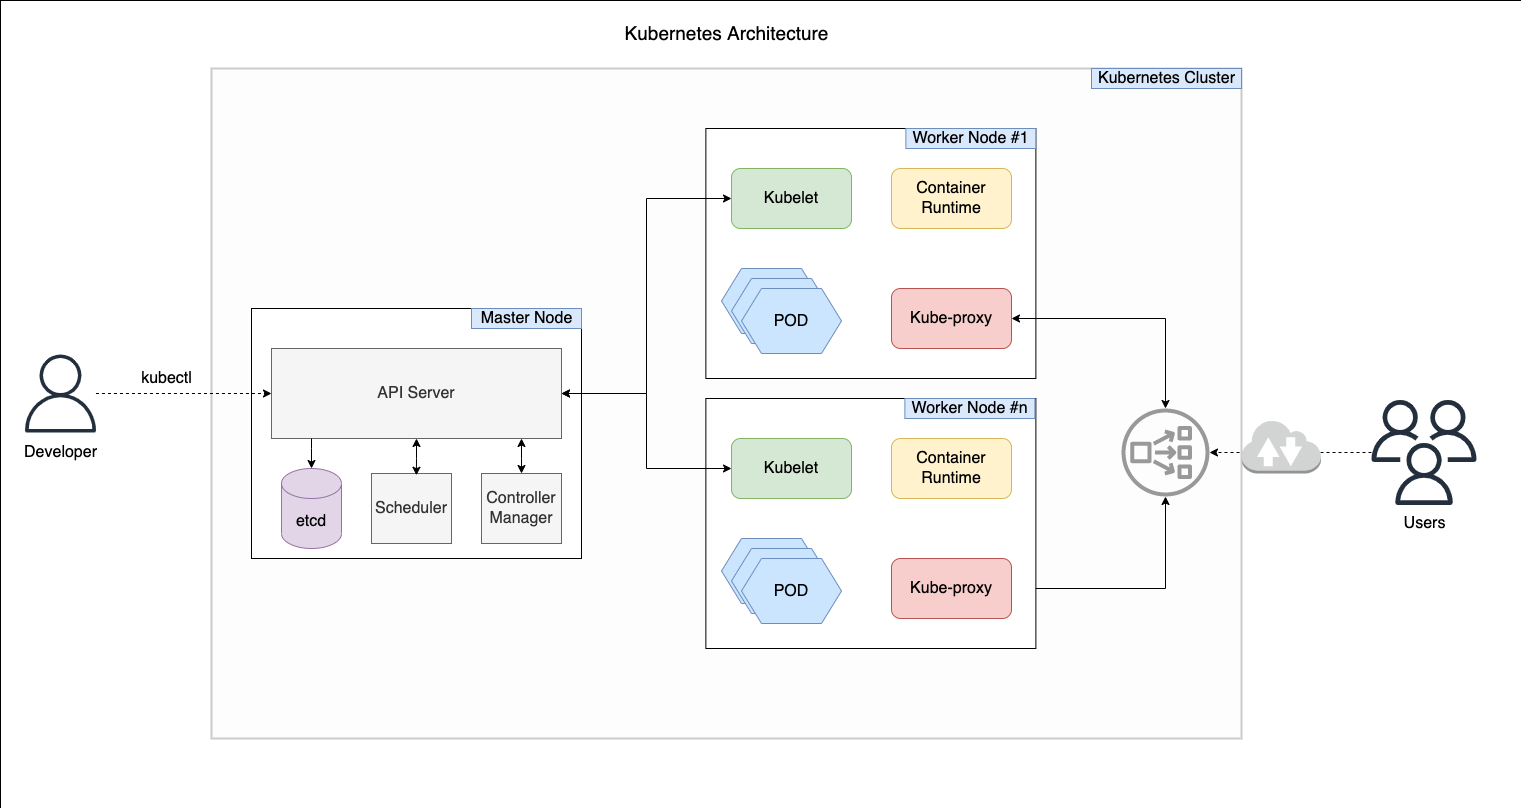

The diagram above was exported from draw.io. Its source (the exported page's mxGraphModel, read from the mxfile embedded in the PNG):
<mxGraphModel dx="2148" dy="809" grid="1" gridSize="10" guides="1" tooltips="1" connect="1" arrows="1" fold="1" page="1" pageScale="1" pageWidth="850" pageHeight="1100" math="0" shadow="0">
  <root>
    <mxCell id="ARomb0k8AOtK1Om9RvsW-0" />
    <mxCell id="ARomb0k8AOtK1Om9RvsW-1" parent="ARomb0k8AOtK1Om9RvsW-0" />
    <mxCell id="ebtH9Xte209bVEQk98sX-60" value="" style="rounded=0;whiteSpace=wrap;html=1;dashed=1;fontSize=16;strokeWidth=0;" parent="ARomb0k8AOtK1Om9RvsW-1" vertex="1">
      <mxGeometry x="-221" y="292" width="1521" height="808" as="geometry" />
    </mxCell>
    <mxCell id="ebtH9Xte209bVEQk98sX-1" value="" style="rounded=0;whiteSpace=wrap;html=1;fontSize=16;strokeWidth=2;fillColor=#f5f5f5;fontColor=#333333;strokeColor=#000000;opacity=20;" parent="ARomb0k8AOtK1Om9RvsW-1" vertex="1">
      <mxGeometry x="-10" y="360" width="1030" height="670" as="geometry" />
    </mxCell>
    <mxCell id="ebtH9Xte209bVEQk98sX-3" value="Kubernetes Cluster" style="text;html=1;align=center;verticalAlign=middle;resizable=0;points=[];autosize=1;strokeColor=#6c8ebf;fillColor=#dae8fc;fontSize=16;" parent="ARomb0k8AOtK1Om9RvsW-1" vertex="1">
      <mxGeometry x="870" y="360" width="150" height="20" as="geometry" />
    </mxCell>
    <mxCell id="ebtH9Xte209bVEQk98sX-32" style="edgeStyle=orthogonalEdgeStyle;rounded=0;orthogonalLoop=1;jettySize=auto;html=1;fontSize=16;startArrow=classic;startFill=1;endArrow=classic;endFill=1;strokeColor=#000000;strokeWidth=1;" parent="ARomb0k8AOtK1Om9RvsW-1" source="ebtH9Xte209bVEQk98sX-27" target="ebtH9Xte209bVEQk98sX-30" edge="1">
      <mxGeometry relative="1" as="geometry" />
    </mxCell>
    <mxCell id="ebtH9Xte209bVEQk98sX-30" value="" style="sketch=0;outlineConnect=0;fontColor=#232F3E;gradientColor=none;fillColor=#999999;strokeColor=none;dashed=0;verticalLabelPosition=bottom;verticalAlign=top;align=center;html=1;fontSize=12;fontStyle=0;aspect=fixed;pointerEvents=1;shape=mxgraph.aws4.network_load_balancer;" parent="ARomb0k8AOtK1Om9RvsW-1" vertex="1">
      <mxGeometry x="900" y="700" width="88" height="88" as="geometry" />
    </mxCell>
    <mxCell id="ebtH9Xte209bVEQk98sX-35" value="" style="group" parent="ARomb0k8AOtK1Om9RvsW-1" vertex="1" connectable="0">
      <mxGeometry x="30" y="600" width="330" height="250" as="geometry" />
    </mxCell>
    <mxCell id="ebtH9Xte209bVEQk98sX-2" value="" style="rounded=0;whiteSpace=wrap;html=1;fontSize=16;strokeWidth=1;fillColor=#FFFFFF;" parent="ebtH9Xte209bVEQk98sX-35" vertex="1">
      <mxGeometry width="330" height="250" as="geometry" />
    </mxCell>
    <mxCell id="ebtH9Xte209bVEQk98sX-4" value="Master Node" style="text;html=1;align=center;verticalAlign=middle;resizable=0;points=[];autosize=1;strokeColor=#6c8ebf;fillColor=#dae8fc;fontSize=16;" parent="ebtH9Xte209bVEQk98sX-35" vertex="1">
      <mxGeometry x="220" width="110" height="20" as="geometry" />
    </mxCell>
    <mxCell id="ebtH9Xte209bVEQk98sX-12" value="API Server" style="rounded=0;whiteSpace=wrap;html=1;fontSize=16;strokeWidth=1;fillColor=#f5f5f5;fontColor=#333333;strokeColor=#666666;" parent="ebtH9Xte209bVEQk98sX-35" vertex="1">
      <mxGeometry x="20" y="40" width="290" height="90" as="geometry" />
    </mxCell>
    <mxCell id="ebtH9Xte209bVEQk98sX-13" value="etcd" style="shape=cylinder3;whiteSpace=wrap;html=1;boundedLbl=1;backgroundOutline=1;size=15;fontSize=16;strokeWidth=1;fillColor=#e1d5e7;strokeColor=#9673a6;" parent="ebtH9Xte209bVEQk98sX-35" vertex="1">
      <mxGeometry x="30" y="160" width="60" height="80" as="geometry" />
    </mxCell>
    <mxCell id="ebtH9Xte209bVEQk98sX-14" style="rounded=0;orthogonalLoop=1;jettySize=auto;html=1;fontSize=16;endArrow=classic;endFill=1;strokeColor=#000000;strokeWidth=1;edgeStyle=orthogonalEdgeStyle;" parent="ebtH9Xte209bVEQk98sX-35" source="ebtH9Xte209bVEQk98sX-12" target="ebtH9Xte209bVEQk98sX-13" edge="1">
      <mxGeometry relative="1" as="geometry">
        <Array as="points">
          <mxPoint x="60" y="140" />
          <mxPoint x="60" y="140" />
        </Array>
      </mxGeometry>
    </mxCell>
    <mxCell id="ebtH9Xte209bVEQk98sX-15" value="Scheduler" style="rounded=0;whiteSpace=wrap;html=1;fontSize=16;strokeWidth=1;fillColor=#f5f5f5;fontColor=#333333;strokeColor=#666666;" parent="ebtH9Xte209bVEQk98sX-35" vertex="1">
      <mxGeometry x="120" y="165" width="80" height="70" as="geometry" />
    </mxCell>
    <mxCell id="ebtH9Xte209bVEQk98sX-18" style="edgeStyle=orthogonalEdgeStyle;rounded=0;orthogonalLoop=1;jettySize=auto;html=1;entryX=0.561;entryY=0.025;entryDx=0;entryDy=0;entryPerimeter=0;fontSize=16;endArrow=classic;endFill=1;strokeColor=#000000;strokeWidth=1;startArrow=classic;startFill=1;" parent="ebtH9Xte209bVEQk98sX-35" source="ebtH9Xte209bVEQk98sX-12" target="ebtH9Xte209bVEQk98sX-15" edge="1">
      <mxGeometry relative="1" as="geometry" />
    </mxCell>
    <mxCell id="ebtH9Xte209bVEQk98sX-16" value="Controller&lt;br&gt;Manager" style="rounded=0;whiteSpace=wrap;html=1;fontSize=16;strokeWidth=1;fillColor=#f5f5f5;fontColor=#333333;strokeColor=#666666;" parent="ebtH9Xte209bVEQk98sX-35" vertex="1">
      <mxGeometry x="230" y="165" width="80" height="70" as="geometry" />
    </mxCell>
    <mxCell id="ebtH9Xte209bVEQk98sX-19" style="edgeStyle=orthogonalEdgeStyle;rounded=0;orthogonalLoop=1;jettySize=auto;html=1;fontSize=16;endArrow=classic;endFill=1;strokeColor=#000000;strokeWidth=1;startArrow=classic;startFill=1;" parent="ebtH9Xte209bVEQk98sX-35" source="ebtH9Xte209bVEQk98sX-12" target="ebtH9Xte209bVEQk98sX-16" edge="1">
      <mxGeometry relative="1" as="geometry">
        <Array as="points">
          <mxPoint x="270" y="150" />
          <mxPoint x="270" y="150" />
        </Array>
      </mxGeometry>
    </mxCell>
    <mxCell id="ebtH9Xte209bVEQk98sX-39" value="" style="group" parent="ARomb0k8AOtK1Om9RvsW-1" vertex="1" connectable="0">
      <mxGeometry x="484.37" y="690" width="340" height="250" as="geometry" />
    </mxCell>
    <mxCell id="ebtH9Xte209bVEQk98sX-9" value="" style="rounded=0;whiteSpace=wrap;html=1;fontSize=16;strokeWidth=1;fillColor=#FFFFFF;" parent="ebtH9Xte209bVEQk98sX-39" vertex="1">
      <mxGeometry width="330" height="250" as="geometry" />
    </mxCell>
    <mxCell id="ebtH9Xte209bVEQk98sX-10" value="Worker Node #n" style="text;html=1;align=center;verticalAlign=middle;resizable=0;points=[];autosize=1;strokeColor=#6c8ebf;fillColor=#dae8fc;fontSize=16;" parent="ebtH9Xte209bVEQk98sX-39" vertex="1">
      <mxGeometry x="199" width="130" height="20" as="geometry" />
    </mxCell>
    <mxCell id="ebtH9Xte209bVEQk98sX-22" value="" style="shape=hexagon;perimeter=hexagonPerimeter2;whiteSpace=wrap;html=1;fixedSize=1;fontSize=16;strokeWidth=1;fillColor=#CCE5FF;strokeColor=#6c8ebf;" parent="ebtH9Xte209bVEQk98sX-39" vertex="1">
      <mxGeometry x="15.629999999999995" y="140" width="100" height="65" as="geometry" />
    </mxCell>
    <mxCell id="ebtH9Xte209bVEQk98sX-23" value="" style="shape=hexagon;perimeter=hexagonPerimeter2;whiteSpace=wrap;html=1;fixedSize=1;fontSize=16;strokeWidth=1;fillColor=#CCE5FF;strokeColor=#6c8ebf;" parent="ebtH9Xte209bVEQk98sX-39" vertex="1">
      <mxGeometry x="25.629999999999995" y="150" width="100" height="65" as="geometry" />
    </mxCell>
    <mxCell id="ebtH9Xte209bVEQk98sX-24" value="POD" style="shape=hexagon;perimeter=hexagonPerimeter2;whiteSpace=wrap;html=1;fixedSize=1;fontSize=16;strokeWidth=1;fillColor=#CCE5FF;strokeColor=#6c8ebf;" parent="ebtH9Xte209bVEQk98sX-39" vertex="1">
      <mxGeometry x="35.629999999999995" y="160" width="100" height="65" as="geometry" />
    </mxCell>
    <mxCell id="ebtH9Xte209bVEQk98sX-26" value="Kubelet" style="rounded=1;whiteSpace=wrap;html=1;fontSize=16;strokeWidth=1;fillColor=#d5e8d4;strokeColor=#82b366;" parent="ebtH9Xte209bVEQk98sX-39" vertex="1">
      <mxGeometry x="25.629999999999995" y="40" width="120" height="60" as="geometry" />
    </mxCell>
    <mxCell id="ebtH9Xte209bVEQk98sX-27" value="Kube-proxy" style="rounded=1;whiteSpace=wrap;html=1;fontSize=16;strokeWidth=1;fillColor=#f8cecc;strokeColor=#b85450;" parent="ebtH9Xte209bVEQk98sX-39" vertex="1">
      <mxGeometry x="185.63" y="160" width="120" height="60" as="geometry" />
    </mxCell>
    <mxCell id="ebtH9Xte209bVEQk98sX-28" value="Container&lt;br&gt;Runtime" style="rounded=1;whiteSpace=wrap;html=1;fontSize=16;strokeWidth=1;fillColor=#fff2cc;strokeColor=#d6b656;" parent="ebtH9Xte209bVEQk98sX-39" vertex="1">
      <mxGeometry x="185.63" y="40" width="120" height="60" as="geometry" />
    </mxCell>
    <mxCell id="ebtH9Xte209bVEQk98sX-41" value="" style="group" parent="ARomb0k8AOtK1Om9RvsW-1" vertex="1" connectable="0">
      <mxGeometry x="484.37" y="420" width="340" height="250" as="geometry" />
    </mxCell>
    <mxCell id="ebtH9Xte209bVEQk98sX-42" value="" style="rounded=0;whiteSpace=wrap;html=1;fontSize=16;strokeWidth=1;fillColor=#FFFFFF;" parent="ebtH9Xte209bVEQk98sX-41" vertex="1">
      <mxGeometry width="330" height="250" as="geometry" />
    </mxCell>
    <mxCell id="ebtH9Xte209bVEQk98sX-43" value="Worker Node #1" style="text;html=1;align=center;verticalAlign=middle;resizable=0;points=[];autosize=1;strokeColor=#6c8ebf;fillColor=#dae8fc;fontSize=16;" parent="ebtH9Xte209bVEQk98sX-41" vertex="1">
      <mxGeometry x="200" width="130" height="20" as="geometry" />
    </mxCell>
    <mxCell id="ebtH9Xte209bVEQk98sX-44" value="" style="shape=hexagon;perimeter=hexagonPerimeter2;whiteSpace=wrap;html=1;fixedSize=1;fontSize=16;strokeWidth=1;fillColor=#CCE5FF;strokeColor=#6c8ebf;" parent="ebtH9Xte209bVEQk98sX-41" vertex="1">
      <mxGeometry x="15.629999999999995" y="140" width="100" height="65" as="geometry" />
    </mxCell>
    <mxCell id="ebtH9Xte209bVEQk98sX-45" value="" style="shape=hexagon;perimeter=hexagonPerimeter2;whiteSpace=wrap;html=1;fixedSize=1;fontSize=16;strokeWidth=1;fillColor=#CCE5FF;strokeColor=#6c8ebf;" parent="ebtH9Xte209bVEQk98sX-41" vertex="1">
      <mxGeometry x="25.629999999999995" y="150" width="100" height="65" as="geometry" />
    </mxCell>
    <mxCell id="ebtH9Xte209bVEQk98sX-46" value="POD" style="shape=hexagon;perimeter=hexagonPerimeter2;whiteSpace=wrap;html=1;fixedSize=1;fontSize=16;strokeWidth=1;fillColor=#CCE5FF;strokeColor=#6c8ebf;" parent="ebtH9Xte209bVEQk98sX-41" vertex="1">
      <mxGeometry x="35.629999999999995" y="160" width="100" height="65" as="geometry" />
    </mxCell>
    <mxCell id="ebtH9Xte209bVEQk98sX-47" value="Kubelet" style="rounded=1;whiteSpace=wrap;html=1;fontSize=16;strokeWidth=1;fillColor=#d5e8d4;strokeColor=#82b366;" parent="ebtH9Xte209bVEQk98sX-41" vertex="1">
      <mxGeometry x="25.629999999999995" y="40" width="120" height="60" as="geometry" />
    </mxCell>
    <mxCell id="ebtH9Xte209bVEQk98sX-48" value="Kube-proxy" style="rounded=1;whiteSpace=wrap;html=1;fontSize=16;strokeWidth=1;fillColor=#f8cecc;strokeColor=#b85450;" parent="ebtH9Xte209bVEQk98sX-41" vertex="1">
      <mxGeometry x="185.63" y="160" width="120" height="60" as="geometry" />
    </mxCell>
    <mxCell id="ebtH9Xte209bVEQk98sX-49" value="Container&lt;br&gt;Runtime" style="rounded=1;whiteSpace=wrap;html=1;fontSize=16;strokeWidth=1;fillColor=#fff2cc;strokeColor=#d6b656;" parent="ebtH9Xte209bVEQk98sX-41" vertex="1">
      <mxGeometry x="185.63" y="40" width="120" height="60" as="geometry" />
    </mxCell>
    <mxCell id="ebtH9Xte209bVEQk98sX-50" style="edgeStyle=orthogonalEdgeStyle;rounded=0;orthogonalLoop=1;jettySize=auto;html=1;entryX=0;entryY=0.5;entryDx=0;entryDy=0;fontSize=16;startArrow=classic;startFill=1;endArrow=classic;endFill=1;strokeColor=#000000;strokeWidth=1;" parent="ARomb0k8AOtK1Om9RvsW-1" source="ebtH9Xte209bVEQk98sX-12" target="ebtH9Xte209bVEQk98sX-47" edge="1">
      <mxGeometry relative="1" as="geometry" />
    </mxCell>
    <mxCell id="ebtH9Xte209bVEQk98sX-51" style="edgeStyle=orthogonalEdgeStyle;rounded=0;orthogonalLoop=1;jettySize=auto;html=1;entryX=0;entryY=0.5;entryDx=0;entryDy=0;fontSize=16;startArrow=classic;startFill=1;endArrow=classic;endFill=1;strokeColor=#000000;strokeWidth=1;" parent="ARomb0k8AOtK1Om9RvsW-1" source="ebtH9Xte209bVEQk98sX-12" target="ebtH9Xte209bVEQk98sX-26" edge="1">
      <mxGeometry relative="1" as="geometry">
        <Array as="points">
          <mxPoint x="425" y="685" />
          <mxPoint x="425" y="760" />
        </Array>
      </mxGeometry>
    </mxCell>
    <mxCell id="ebtH9Xte209bVEQk98sX-52" style="edgeStyle=orthogonalEdgeStyle;rounded=0;orthogonalLoop=1;jettySize=auto;html=1;fontSize=16;startArrow=classic;startFill=1;endArrow=classic;endFill=1;strokeColor=#000000;strokeWidth=1;" parent="ARomb0k8AOtK1Om9RvsW-1" source="ebtH9Xte209bVEQk98sX-48" target="ebtH9Xte209bVEQk98sX-30" edge="1">
      <mxGeometry relative="1" as="geometry" />
    </mxCell>
    <mxCell id="ebtH9Xte209bVEQk98sX-54" style="edgeStyle=orthogonalEdgeStyle;rounded=0;orthogonalLoop=1;jettySize=auto;html=1;entryX=0;entryY=0.5;entryDx=0;entryDy=0;fontSize=16;startArrow=none;startFill=0;endArrow=classic;endFill=1;strokeColor=#000000;strokeWidth=1;dashed=1;" parent="ARomb0k8AOtK1Om9RvsW-1" source="ebtH9Xte209bVEQk98sX-53" target="ebtH9Xte209bVEQk98sX-12" edge="1">
      <mxGeometry relative="1" as="geometry" />
    </mxCell>
    <mxCell id="ebtH9Xte209bVEQk98sX-53" value="" style="sketch=0;outlineConnect=0;fontColor=#232F3E;gradientColor=none;fillColor=#232F3D;strokeColor=none;dashed=1;verticalLabelPosition=bottom;verticalAlign=top;align=center;html=1;fontSize=12;fontStyle=0;aspect=fixed;pointerEvents=1;shape=mxgraph.aws4.user;" parent="ARomb0k8AOtK1Om9RvsW-1" vertex="1">
      <mxGeometry x="-200" y="646" width="78" height="78" as="geometry" />
    </mxCell>
    <mxCell id="ebtH9Xte209bVEQk98sX-55" value="kubectl" style="text;html=1;align=center;verticalAlign=middle;resizable=0;points=[];autosize=1;strokeColor=none;fillColor=none;fontSize=16;" parent="ARomb0k8AOtK1Om9RvsW-1" vertex="1">
      <mxGeometry x="-90" y="660" width="70" height="20" as="geometry" />
    </mxCell>
    <mxCell id="ebtH9Xte209bVEQk98sX-57" style="edgeStyle=orthogonalEdgeStyle;rounded=0;orthogonalLoop=1;jettySize=auto;html=1;dashed=1;fontSize=16;startArrow=none;startFill=0;endArrow=classic;endFill=1;strokeColor=#000000;strokeWidth=1;" parent="ARomb0k8AOtK1Om9RvsW-1" source="ebtH9Xte209bVEQk98sX-56" target="ebtH9Xte209bVEQk98sX-30" edge="1">
      <mxGeometry relative="1" as="geometry" />
    </mxCell>
    <mxCell id="ebtH9Xte209bVEQk98sX-56" value="" style="sketch=0;outlineConnect=0;fontColor=#232F3E;gradientColor=none;fillColor=#232F3D;strokeColor=none;dashed=0;verticalLabelPosition=bottom;verticalAlign=top;align=center;html=1;fontSize=12;fontStyle=0;aspect=fixed;pointerEvents=1;shape=mxgraph.aws4.users;" parent="ARomb0k8AOtK1Om9RvsW-1" vertex="1">
      <mxGeometry x="1150" y="691.5" width="105" height="105" as="geometry" />
    </mxCell>
    <mxCell id="ebtH9Xte209bVEQk98sX-59" value="" style="outlineConnect=0;dashed=0;verticalLabelPosition=bottom;verticalAlign=top;align=center;html=1;shape=mxgraph.aws3.internet_2;fillColor=#D2D3D3;gradientColor=none;fontSize=16;strokeWidth=1;" parent="ARomb0k8AOtK1Om9RvsW-1" vertex="1">
      <mxGeometry x="1020" y="711" width="79.5" height="54" as="geometry" />
    </mxCell>
    <mxCell id="ebtH9Xte209bVEQk98sX-61" value="Developer" style="text;html=1;align=center;verticalAlign=middle;resizable=0;points=[];autosize=1;strokeColor=none;fillColor=none;fontSize=16;" parent="ARomb0k8AOtK1Om9RvsW-1" vertex="1">
      <mxGeometry x="-206" y="734" width="90" height="20" as="geometry" />
    </mxCell>
    <mxCell id="ebtH9Xte209bVEQk98sX-62" value="Users" style="text;html=1;align=center;verticalAlign=middle;resizable=0;points=[];autosize=1;strokeColor=none;fillColor=none;fontSize=16;" parent="ARomb0k8AOtK1Om9RvsW-1" vertex="1">
      <mxGeometry x="1172.5" y="805" width="60" height="20" as="geometry" />
    </mxCell>
    <mxCell id="wYCVjvSSlU6a2_3emtqe-0" value="Kubernetes Architecture" style="text;html=1;align=center;verticalAlign=middle;resizable=0;points=[];autosize=1;strokeColor=none;fillColor=none;fontSize=19;" vertex="1" parent="ARomb0k8AOtK1Om9RvsW-1">
      <mxGeometry x="395" y="310" width="220" height="30" as="geometry" />
    </mxCell>
  </root>
</mxGraphModel>